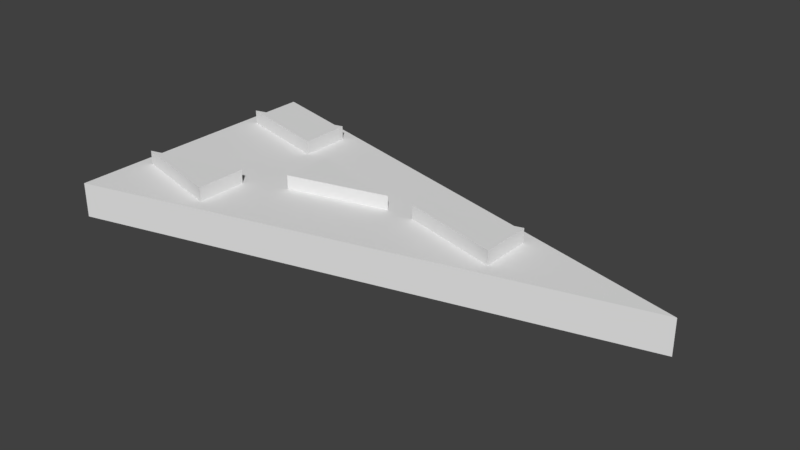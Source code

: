 # Source: IS_Triangle_Detail_4x2x0.25.blend  (saved by Blender 2.79.0; exported with 4.5.12 LTS)
import bpy
from mathutils import Matrix  # noqa: F401  (used for matrix-valued properties, if any)

bpy.ops.wm.read_factory_settings(use_empty=True)
scene = bpy.context.scene
scene.name = 'Scene'

# ---- collections
col_collection_1 = bpy.data.collections.new('Collection 1'); scene.collection.children.link(col_collection_1)

# ---- world
world_world = bpy.data.worlds.new('World'); scene.world = world_world
world_world.color = (0.05088, 0.05088, 0.05088)
world_world.use_sun_shadow = False
world_world.sun_shadow_jitter_overblur = 0.0
world_world.cycles.sampling_method = 'MANUAL'

# ---- meshes
me_vert = bpy.data.meshes.new('Vert')
me_vert.from_pydata([(0.0, 0.0, 0.0), (0.0, 2.0, 0.0), (0.0, 0.0, 0.0), (0.0, 2.0, 0.0), (3.873, 1.0, 0.0), (0.1, 0.1291, 0.25), (0.1, 1.871, 0.25), (3.473, 1.0, 0.25), (0.4, 1.0, 0.25), (2.036, 1.371, 0.25), (2.036, 0.6291, 0.25), (1.836, 1.371, 0.25), (3.873, 1.0, 0.25), (1.836, 0.6291, 0.25), (1.536, 1.5, 0.25), (1.536, 0.5, 0.25), (0.1, 0.8709, 0.25), (0.0, 0.0, 0.25), (0.1, 1.129, 0.25), (1.936, 0.5, 0.25), (0.0, 1.0, 0.25), (0.0, 2.0, 0.25), (1.936, 1.5, 0.25), (2.755, 1.185, 0.25), (2.755, 0.8145, 0.25), (2.036, 1.0, 0.25), (1.836, 1.0, 0.25), (1.118, 1.185, 0.25), (1.118, 0.8145, 0.25), (0.1, 1.5, 0.25), (0.8182, 1.685, 0.25), (0.8182, 1.315, 0.25), (0.1, 0.5, 0.25), (0.8182, 0.3145, 0.25), (0.8182, 0.6855, 0.25), (2.755, 1.185, 0.35), (2.755, 0.8145, 0.35), (2.036, 1.0, 0.35), (1.836, 1.0, 0.35), (1.118, 0.8145, 0.35), (1.118, 1.185, 0.35), (0.8182, 0.6855, 0.35), (0.8182, 0.3145, 0.35), (0.1, 0.5, 0.35), (0.8182, 1.685, 0.35), (0.8182, 1.315, 0.35), (0.1, 1.5, 0.35)], [(2, 0), (1, 3)], [(3, 4, 2), (6, 29, 30), (4, 12, 19, 17, 2), (3, 21, 22, 12, 4), (2, 17, 20, 21, 3), (9, 25, 23), (11, 27, 26), (16, 32, 34), (9, 23, 7, 12, 22), (7, 24, 10, 19, 12), (10, 25, 9, 22, 19), (11, 26, 13, 19, 22), (8, 27, 11, 22, 20), (13, 28, 8, 20, 19), (5, 32, 16, 20, 17), (15, 33, 5, 17, 19), (16, 34, 15, 19, 20), (18, 29, 6, 21, 20), (6, 30, 14, 22, 21), (14, 31, 18, 20, 22), (23, 24, 7), (25, 24, 36, 37), (25, 10, 24), (26, 28, 13), (27, 28, 39, 40), (27, 8, 28), (30, 31, 14), (29, 31, 45, 46), (29, 18, 31), (34, 33, 15), (32, 33, 42, 43), (32, 5, 33), (35, 37, 36), (23, 25, 37, 35), (24, 23, 35, 36), (38, 40, 39), (26, 27, 40, 38), (28, 26, 38, 39), (41, 43, 42), (34, 32, 43, 41), (33, 34, 41, 42), (44, 46, 45), (30, 29, 46, 44), (31, 30, 44, 45)])
me_vert.use_remesh_preserve_volume = False
me_vert.use_remesh_preserve_attributes = False
me_vert.use_mirror_vertex_groups = False
me_vert.update()

# ---- objects
ob_is_triangle_detail_4x2x0_25 = bpy.data.objects.new('IS Triangle Detail 4x2x0.25', me_vert)

# ---- transforms, parenting, visibility, modifiers, constraints
ob_is_triangle_detail_4x2x0_25.location = (0.0, 0.0, 0.0)
ob_is_triangle_detail_4x2x0_25.lineart.crease_threshold = 0.0

# ---- collection membership
col_collection_1.objects.link(ob_is_triangle_detail_4x2x0_25)

# ---- scene / render settings (as saved in the file)
scene.frame_start = 1; scene.frame_end = 250; scene.frame_set(1)
scene.render.engine = 'BLENDER_EEVEE_NEXT'
scene.render.resolution_percentage = 50
scene.render.dither_intensity = 0.0
scene.cycles.use_denoising = False
scene.cycles.samples = 128
scene.cycles.sampling_pattern = 'TABULATED_SOBOL'
scene.cycles.use_adaptive_sampling = False
scene.cycles.use_light_tree = False
scene.cycles.blur_glossy = 0.0
scene.cycles.sample_clamp_indirect = 0.0
scene.view_settings.view_transform = 'Standard'
bpy.context.view_layer.update()

# ---- added for rendering (the .blend has no active camera and no usable light): camera, sun
cam_auto = bpy.data.cameras.new('AutoCamera')
cam_auto.lens = 50.0
cam_auto.sensor_width = 36.0
cam_auto.clip_end = 1000.0
ob_auto_camera = bpy.data.objects.new('AutoCamera', cam_auto)
scene.collection.objects.link(ob_auto_camera)
ob_auto_camera.location = (5.98243, -3.85513, 3.41175)
ob_auto_camera.rotation_euler = (1.09748, -7.21219e-08, 0.694738)
scene.camera = ob_auto_camera
light_auto_sun = bpy.data.lights.new('AutoSun', 'SUN')
light_auto_sun.energy = 3.0
light_auto_sun.angle = 0.0523599
ob_auto_sun = bpy.data.objects.new('AutoSun', light_auto_sun)
scene.collection.objects.link(ob_auto_sun)
ob_auto_sun.rotation_euler = (0.872665, 0.174533, 0.523599)
bpy.context.view_layer.update()
